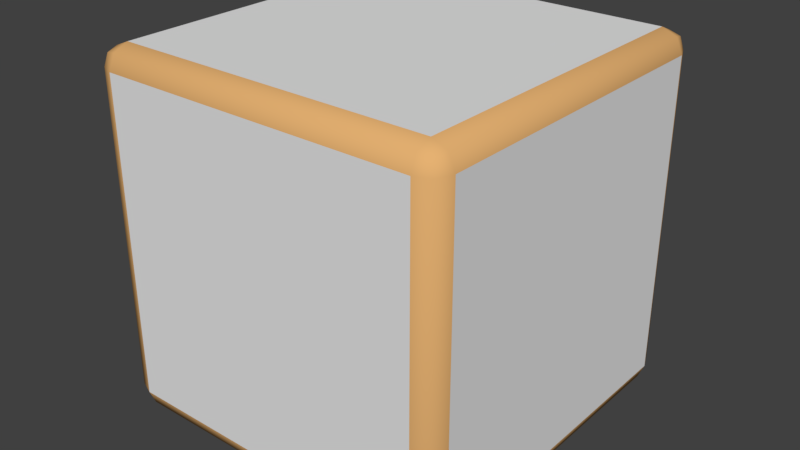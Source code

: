 # Source: box-md.blend  (saved by Blender 2.79.0; exported with 4.5.12 LTS)
import bpy
from mathutils import Matrix  # noqa: F401  (used for matrix-valued properties, if any)

bpy.ops.wm.read_factory_settings(use_empty=True)
scene = bpy.context.scene
scene.name = 'Scene'

# ---- collections
col_collection_1 = bpy.data.collections.new('Collection 1'); scene.collection.children.link(col_collection_1)

# ---- materials (node trees are filled in below, after node groups)
mat_material = bpy.data.materials.new('Material')
mat_material.alpha_threshold = 0.0
mat_material.use_transparent_shadow = False
mat_material.roughness = 0.5
mat_material.specular_intensity = 0.1
mat_material.line_color = (0.0, 0.0, 0.0, 1.0)
mat_rim = bpy.data.materials.new('rim')
mat_rim.alpha_threshold = 0.0
mat_rim.use_transparent_shadow = False
mat_rim.diffuse_color = (0.7842, 0.4394, 0.1679, 1.0)
mat_rim.roughness = 0.5
mat_rim.specular_intensity = 0.1216

# ---- material node trees

# ---- world
world_world = bpy.data.worlds.new('World'); scene.world = world_world
world_world.color = (0.05088, 0.05088, 0.05088)
world_world.use_sun_shadow = False
world_world.sun_shadow_jitter_overblur = 0.0
world_world.cycles.sampling_method = 'MANUAL'

# ---- meshes
me_cube = bpy.data.meshes.new('Cube')
me_cube.from_pydata([(4.0, 3.53, -3.53), (3.53, 3.53, -4.0), (3.53, 4.0, -3.53), (3.862, 3.53, -3.862), (3.801, 3.801, -3.801), (3.53, 3.862, -3.862), (3.862, 3.862, -3.53), (4.0, -3.53, -3.53), (3.53, -4.0, -3.53), (3.53, -3.53, -4.0), (3.862, -3.862, -3.53), (3.801, -3.801, -3.801), (3.53, -3.862, -3.862), (3.862, -3.53, -3.862), (-3.53, -4.0, -3.53), (-4.0, -3.53, -3.53), (-3.53, -3.53, -4.0), (-3.862, -3.862, -3.53), (-3.801, -3.801, -3.801), (-3.862, -3.53, -3.862), (-3.53, -3.862, -3.862), (-3.53, 4.0, -3.53), (-3.53, 3.53, -4.0), (-4.0, 3.53, -3.53), (-3.53, 3.862, -3.862), (-3.801, 3.801, -3.801), (-3.862, 3.53, -3.862), (-3.862, 3.862, -3.53), (3.53, 4.0, 3.53), (3.53, 3.53, 4.0), (4.0, 3.53, 3.53), (3.53, 3.862, 3.862), (3.801, 3.801, 3.801), (3.862, 3.53, 3.862), (3.862, 3.862, 3.53), (3.53, -4.0, 3.53), (4.0, -3.53, 3.53), (3.53, -3.53, 4.0), (3.862, -3.862, 3.53), (3.801, -3.801, 3.801), (3.862, -3.53, 3.862), (3.53, -3.862, 3.862), (-4.0, -3.53, 3.53), (-3.53, -4.0, 3.53), (-3.53, -3.53, 4.0), (-3.862, -3.862, 3.53), (-3.801, -3.801, 3.801), (-3.53, -3.862, 3.862), (-3.862, -3.53, 3.862), (-4.0, 3.53, 3.53), (-3.53, 3.53, 4.0), (-3.53, 4.0, 3.53), (-3.862, 3.53, 3.862), (-3.801, 3.801, 3.801), (-3.53, 3.862, 3.862), (-3.862, 3.862, 3.53)], [], [(28, 2, 21, 51), (1, 9, 16, 22), (15, 42, 49, 23), (29, 50, 44, 37), (8, 35, 43, 14), (0, 3, 4, 6), (1, 5, 4, 3), (2, 6, 4, 5), (7, 10, 11, 13), (8, 12, 11, 10), (9, 13, 11, 12), (14, 17, 18, 20), (15, 19, 18, 17), (16, 20, 18, 19), (21, 24, 25, 27), (22, 26, 25, 24), (23, 27, 25, 26), (28, 31, 32, 34), (29, 33, 32, 31), (30, 34, 32, 33), (35, 38, 39, 41), (36, 40, 39, 38), (37, 41, 39, 40), (42, 45, 46, 48), (43, 47, 46, 45), (44, 48, 46, 47), (49, 52, 53, 55), (50, 54, 53, 52), (51, 55, 53, 54), (0, 7, 13, 3), (3, 13, 9, 1), (1, 22, 24, 5), (5, 24, 21, 2), (2, 28, 34, 6), (6, 34, 30, 0), (8, 14, 20, 12), (12, 20, 16, 9), (7, 36, 38, 10), (10, 38, 35, 8), (15, 23, 26, 19), (19, 26, 22, 16), (14, 43, 45, 17), (17, 45, 42, 15), (23, 49, 55, 27), (27, 55, 51, 21), (29, 37, 40, 33), (33, 40, 36, 30), (28, 51, 54, 31), (31, 54, 50, 29), (37, 44, 47, 41), (41, 47, 43, 35), (44, 50, 52, 48), (48, 52, 49, 42), (0, 30, 36, 7)])
me_cube.polygons.foreach_set('use_smooth', [0, 0, 0, 0, 0, 1, 1, 1, 1, 1, 1, 1, 1, 1, 1, 1, 1, 1, 1, 1, 1, 1, 1, 1, 1, 1, 1, 1, 1, 1, 1, 1, 1, 1, 1, 1, 1, 1, 1, 1, 1, 1, 1, 1, 1, 1, 1, 1, 1, 1, 1, 1, 1, 0])
me_cube.polygons.foreach_set('material_index', [0, 0, 0, 0, 0, 1, 1, 1, 1, 1, 1, 1, 1, 1, 1, 1, 1, 1, 1, 1, 1, 1, 1, 1, 1, 1, 1, 1, 1, 1, 1, 1, 1, 1, 1, 1, 1, 1, 1, 1, 1, 1, 1, 1, 1, 1, 1, 1, 1, 1, 1, 1, 1, 0])
_uv = me_cube.uv_layers.new(name='UVMap')
_uv.uv.foreach_set('vector', [1.941, 1.059, 1.941, 1.941, 1.059, 1.941, 1.059, 1.059, 1.941, 0.9407, 1.059, 0.9407, 1.059, 0.05927, 1.941, 0.05927, 2.059, 0.9407, 2.059, 0.05927, 2.941, 0.05927, 2.941, 0.9407, 0.9407, 0.9407, 0.05927, 0.9407, 0.05927, 0.05927, 0.9407, 0.05927, 0.9407, 2.059, 0.9407, 2.941, 0.05927, 2.941, 0.05927, 2.059, 0.9407, 1.059, 0.9407, 1.001, 0.9746, 1.001, 0.9994, 1.059, 1.941, 0.9407, 1.999, 0.9407, 1.999, 0.9746, 1.941, 0.9994, 1.941, 1.941, 1.999, 1.941, 1.999, 1.975, 1.941, 1.999, 0.05927, 1.059, 0.0005996, 1.059, 0.0005996, 1.025, 0.05927, 1.001, 0.9407, 2.059, 0.9407, 2.001, 0.9746, 2.001, 0.9994, 2.059, 1.059, 0.9407, 1.059, 0.9994, 1.025, 0.9994, 1.001, 0.9407, 0.05927, 2.059, 0.0005993, 2.059, 0.0005993, 2.025, 0.05927, 2.001, 2.059, 0.9407, 2.059, 0.9994, 2.025, 0.9994, 2.001, 0.9407, 1.059, 0.05927, 1.001, 0.05927, 1.001, 0.0254, 1.059, 0.0005993, 1.059, 1.941, 1.059, 1.999, 1.025, 1.999, 1.001, 1.941, 1.941, 0.05927, 1.941, 0.0005995, 1.975, 0.0005995, 1.999, 0.05927, 2.941, 0.9407, 2.999, 0.9407, 2.999, 0.9746, 2.941, 0.9994, 1.941, 1.059, 1.941, 1.001, 1.975, 1.001, 1.999, 1.059, 0.9407, 0.9407, 0.9994, 0.9407, 0.9994, 0.9746, 0.9407, 0.9994, 0.9407, 1.941, 0.9994, 1.941, 0.9994, 1.975, 0.9407, 1.999, 0.9407, 2.941, 0.9994, 2.941, 0.9994, 2.975, 0.9407, 2.999, 0.05927, 1.941, 0.05927, 1.999, 0.0254, 1.999, 0.0005993, 1.941, 0.9407, 0.05927, 0.9407, 0.0005993, 0.9746, 0.0005993, 0.9994, 0.05927, 2.059, 0.05927, 2.001, 0.05927, 2.001, 0.0254, 2.059, 0.0005993, 0.05927, 2.941, 0.05927, 2.999, 0.0254, 2.999, 0.0005993, 2.941, 0.05927, 0.05927, 0.0005993, 0.05927, 0.0005993, 0.0254, 0.05927, 0.0005996, 2.941, 0.05927, 2.941, 0.0005994, 2.975, 0.0005994, 2.999, 0.05927, 0.05927, 0.9407, 0.05927, 0.9994, 0.0254, 0.9994, 0.0005995, 0.9407, 1.059, 1.059, 1.001, 1.059, 1.001, 1.025, 1.059, 1.001, 0.9407, 1.059, 0.05927, 1.059, 0.05927, 1.001, 0.9407, 1.001, 1.941, 0.9994, 1.059, 0.9994, 1.059, 0.9407, 1.941, 0.9407, 1.941, 0.9407, 1.941, 0.05927, 1.999, 0.05927, 1.999, 0.9407, 1.941, 1.999, 1.059, 1.999, 1.059, 1.941, 1.941, 1.941, 1.941, 1.941, 1.941, 1.059, 1.999, 1.059, 1.999, 1.941, 0.9994, 1.059, 0.9994, 1.941, 0.9407, 1.941, 0.9407, 1.059, 0.9407, 2.059, 0.05927, 2.059, 0.05927, 2.001, 0.9407, 2.001, 1.001, 0.9407, 1.001, 0.05927, 1.059, 0.05927, 1.059, 0.9407, 0.05927, 1.059, 0.05927, 1.941, 0.0005993, 1.941, 0.0005996, 1.059, 0.9994, 2.059, 0.9994, 2.941, 0.9407, 2.941, 0.9407, 2.059, 2.059, 0.9407, 2.941, 0.9407, 2.941, 0.9994, 2.059, 0.9994, 1.059, 0.0005993, 1.941, 0.0005995, 1.941, 0.05927, 1.059, 0.05927, 0.05927, 2.059, 0.05927, 2.941, 0.0005993, 2.941, 0.0005993, 2.059, 2.001, 0.9407, 2.001, 0.05927, 2.059, 0.05927, 2.059, 0.9407, 2.941, 0.9407, 2.941, 0.05927, 2.999, 0.05927, 2.999, 0.9407, 1.001, 1.941, 1.001, 1.059, 1.059, 1.059, 1.059, 1.941, 0.9407, 0.9407, 0.9407, 0.05927, 0.9994, 0.05927, 0.9994, 0.9407, 0.9407, 1.999, 0.05927, 1.999, 0.05927, 1.941, 0.9407, 1.941, 1.941, 1.059, 1.059, 1.059, 1.059, 1.001, 1.941, 1.001, 0.9407, 0.9994, 0.05927, 0.9994, 0.05927, 0.9407, 0.9407, 0.9407, 0.9407, 0.05927, 0.05927, 0.05927, 0.05927, 0.0005996, 0.9407, 0.0005993, 0.9407, 2.999, 0.05927, 2.999, 0.05927, 2.941, 0.9407, 2.941, 0.05927, 0.05927, 0.05927, 0.9407, 0.0005995, 0.9407, 0.0005993, 0.05927, 2.059, 0.0005993, 2.941, 0.0005994, 2.941, 0.05927, 2.059, 0.05927, 0.9407, 1.059, 0.9407, 1.941, 0.05927, 1.941, 0.05927, 1.059])
me_cube.materials.append(mat_material)
me_cube.materials.append(mat_rim)
me_cube.use_remesh_preserve_volume = False
me_cube.use_remesh_preserve_attributes = False
me_cube.use_mirror_vertex_groups = False
me_cube.update()

# ---- objects
ob_cube = bpy.data.objects.new('Cube', me_cube)

# ---- transforms, parenting, visibility, modifiers, constraints
ob_cube.location = (0.0, 0.0, 0.0)
ob_cube.lock_rotations_4d = False
ob_cube.empty_display_type = 'ARROWS'
ob_cube.lineart.crease_threshold = 0.0

# ---- collection membership
col_collection_1.objects.link(ob_cube)

# ---- scene / render settings (as saved in the file)
scene.frame_start = 1; scene.frame_end = 250; scene.frame_set(1)
scene.render.engine = 'BLENDER_EEVEE_NEXT'
scene.render.resolution_percentage = 50
scene.render.dither_intensity = 0.0
scene.cycles.use_denoising = False
scene.cycles.samples = 128
scene.cycles.sampling_pattern = 'TABULATED_SOBOL'
scene.cycles.use_adaptive_sampling = False
scene.cycles.use_light_tree = False
scene.cycles.blur_glossy = 0.0
scene.cycles.sample_clamp_indirect = 0.0
scene.view_settings.view_transform = 'Standard'
bpy.context.view_layer.update()

# ---- added for rendering (the .blend has no active camera and no usable light): camera, sun
cam_auto = bpy.data.cameras.new('AutoCamera')
cam_auto.lens = 50.0
cam_auto.sensor_width = 36.0
cam_auto.clip_end = 1000.0
ob_auto_camera = bpy.data.objects.new('AutoCamera', cam_auto)
scene.collection.objects.link(ob_auto_camera)
ob_auto_camera.location = (12.8203, -15.3844, 10.2562)
ob_auto_camera.rotation_euler = (1.09748, -7.21219e-08, 0.694738)
scene.camera = ob_auto_camera
light_auto_sun = bpy.data.lights.new('AutoSun', 'SUN')
light_auto_sun.energy = 3.0
light_auto_sun.angle = 0.0523599
ob_auto_sun = bpy.data.objects.new('AutoSun', light_auto_sun)
scene.collection.objects.link(ob_auto_sun)
ob_auto_sun.rotation_euler = (0.872665, 0.174533, 0.523599)
bpy.context.view_layer.update()
